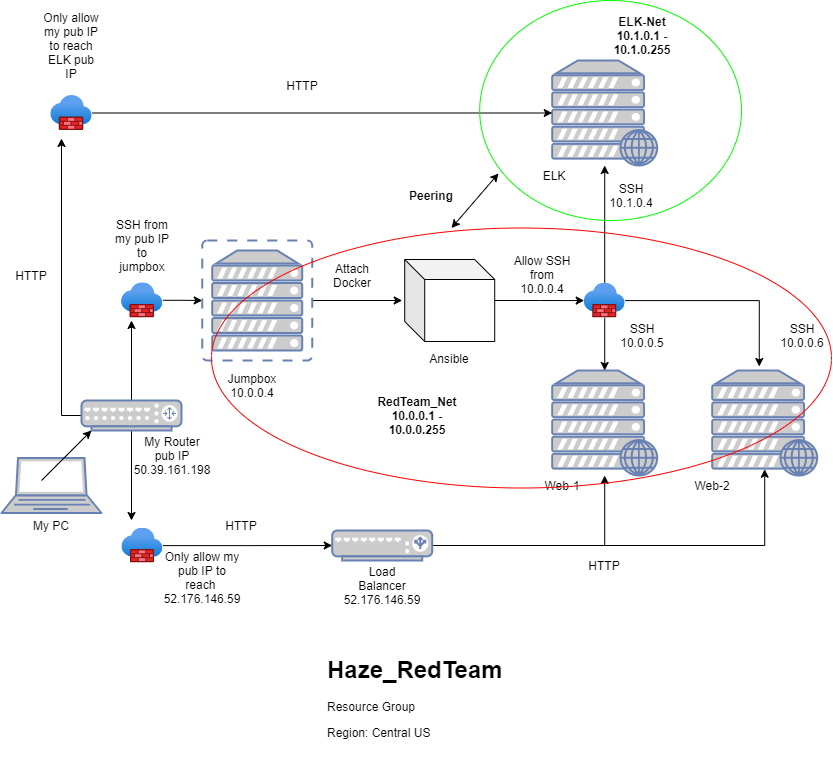

The diagram above was exported from draw.io. Its source (the exported page's mxGraphModel, read from the mxfile embedded in the PNG):
<mxGraphModel dx="868" dy="454" grid="1" gridSize="10" guides="1" tooltips="1" connect="1" arrows="1" fold="1" page="1" pageScale="1" pageWidth="850" pageHeight="1100" math="0" shadow="0">
  <root>
    <mxCell id="pcmERJx3j2PPhWbRQ9_g-0" />
    <mxCell id="pcmERJx3j2PPhWbRQ9_g-1" parent="pcmERJx3j2PPhWbRQ9_g-0" />
    <mxCell id="pcmERJx3j2PPhWbRQ9_g-5" value="" style="fontColor=#0066CC;verticalAlign=top;verticalLabelPosition=bottom;labelPosition=center;align=center;html=1;outlineConnect=0;fillColor=#CCCCCC;strokeColor=#6881B3;gradientColor=none;gradientDirection=north;strokeWidth=2;shape=mxgraph.networks.laptop;" parent="pcmERJx3j2PPhWbRQ9_g-1" vertex="1">
      <mxGeometry x="10.000000000000014" y="617.5" width="100" height="55" as="geometry" />
    </mxCell>
    <mxCell id="pcmERJx3j2PPhWbRQ9_g-6" style="edgeStyle=orthogonalEdgeStyle;rounded=0;orthogonalLoop=1;jettySize=auto;html=1;entryX=0.5;entryY=0.94;entryDx=0;entryDy=0;entryPerimeter=0;" parent="pcmERJx3j2PPhWbRQ9_g-1" source="pcmERJx3j2PPhWbRQ9_g-8" target="pcmERJx3j2PPhWbRQ9_g-10" edge="1">
      <mxGeometry relative="1" as="geometry">
        <Array as="points">
          <mxPoint x="773.71" y="705" />
        </Array>
      </mxGeometry>
    </mxCell>
    <mxCell id="pcmERJx3j2PPhWbRQ9_g-7" style="edgeStyle=orthogonalEdgeStyle;rounded=0;orthogonalLoop=1;jettySize=auto;html=1;" parent="pcmERJx3j2PPhWbRQ9_g-1" source="pcmERJx3j2PPhWbRQ9_g-8" target="pcmERJx3j2PPhWbRQ9_g-9" edge="1">
      <mxGeometry relative="1" as="geometry" />
    </mxCell>
    <mxCell id="pcmERJx3j2PPhWbRQ9_g-8" value="" style="fontColor=#0066CC;verticalAlign=top;verticalLabelPosition=bottom;labelPosition=center;align=center;html=1;outlineConnect=0;fillColor=#CCCCCC;strokeColor=#6881B3;gradientColor=none;gradientDirection=north;strokeWidth=2;shape=mxgraph.networks.load_balancer;" parent="pcmERJx3j2PPhWbRQ9_g-1" vertex="1">
      <mxGeometry x="340.71" y="690" width="100" height="30" as="geometry" />
    </mxCell>
    <mxCell id="pcmERJx3j2PPhWbRQ9_g-9" value="" style="fontColor=#0066CC;verticalAlign=top;verticalLabelPosition=bottom;labelPosition=center;align=center;html=1;outlineConnect=0;fillColor=#CCCCCC;strokeColor=#6881B3;gradientColor=none;gradientDirection=north;strokeWidth=2;shape=mxgraph.networks.web_server;" parent="pcmERJx3j2PPhWbRQ9_g-1" vertex="1">
      <mxGeometry x="560.71" y="530" width="105" height="105" as="geometry" />
    </mxCell>
    <mxCell id="pcmERJx3j2PPhWbRQ9_g-10" value="" style="fontColor=#0066CC;verticalAlign=top;verticalLabelPosition=bottom;labelPosition=center;align=center;html=1;outlineConnect=0;fillColor=#CCCCCC;strokeColor=#6881B3;gradientColor=none;gradientDirection=north;strokeWidth=2;shape=mxgraph.networks.web_server;" parent="pcmERJx3j2PPhWbRQ9_g-1" vertex="1">
      <mxGeometry x="720.71" y="530" width="105" height="105" as="geometry" />
    </mxCell>
    <mxCell id="pcmERJx3j2PPhWbRQ9_g-13" value="Jumpbox&lt;br&gt;10.0.0.4" style="text;html=1;strokeColor=none;fillColor=none;align=center;verticalAlign=middle;whiteSpace=wrap;rounded=0;" parent="pcmERJx3j2PPhWbRQ9_g-1" vertex="1">
      <mxGeometry x="231.42000000000002" y="530" width="60" height="30" as="geometry" />
    </mxCell>
    <mxCell id="pcmERJx3j2PPhWbRQ9_g-14" value="Ansible" style="text;html=1;strokeColor=none;fillColor=none;align=center;verticalAlign=middle;whiteSpace=wrap;rounded=0;" parent="pcmERJx3j2PPhWbRQ9_g-1" vertex="1">
      <mxGeometry x="428.21" y="502.5" width="60" height="30" as="geometry" />
    </mxCell>
    <mxCell id="pcmERJx3j2PPhWbRQ9_g-15" value="My PC" style="text;html=1;strokeColor=none;fillColor=none;align=center;verticalAlign=middle;whiteSpace=wrap;rounded=0;" parent="pcmERJx3j2PPhWbRQ9_g-1" vertex="1">
      <mxGeometry x="30" y="670" width="60" height="30" as="geometry" />
    </mxCell>
    <mxCell id="pcmERJx3j2PPhWbRQ9_g-16" value="Load Balancer&lt;br&gt;52.176.146.59" style="text;html=1;strokeColor=none;fillColor=none;align=center;verticalAlign=middle;whiteSpace=wrap;rounded=0;" parent="pcmERJx3j2PPhWbRQ9_g-1" vertex="1">
      <mxGeometry x="360.71" y="730" width="60" height="30" as="geometry" />
    </mxCell>
    <mxCell id="pcmERJx3j2PPhWbRQ9_g-17" value="Web-1" style="text;html=1;strokeColor=none;fillColor=none;align=center;verticalAlign=middle;whiteSpace=wrap;rounded=0;" parent="pcmERJx3j2PPhWbRQ9_g-1" vertex="1">
      <mxGeometry x="540.71" y="630" width="60" height="30" as="geometry" />
    </mxCell>
    <mxCell id="pcmERJx3j2PPhWbRQ9_g-18" value="Web-2" style="text;html=1;strokeColor=none;fillColor=none;align=center;verticalAlign=middle;whiteSpace=wrap;rounded=0;" parent="pcmERJx3j2PPhWbRQ9_g-1" vertex="1">
      <mxGeometry x="690.71" y="630" width="60" height="30" as="geometry" />
    </mxCell>
    <mxCell id="pcmERJx3j2PPhWbRQ9_g-19" value="Only allow my pub IP to reach &lt;br&gt;52.176.146.59" style="text;html=1;strokeColor=none;fillColor=none;align=center;verticalAlign=middle;whiteSpace=wrap;rounded=0;" parent="pcmERJx3j2PPhWbRQ9_g-1" vertex="1">
      <mxGeometry x="180.92000000000002" y="722.32" width="60" height="30" as="geometry" />
    </mxCell>
    <mxCell id="pcmERJx3j2PPhWbRQ9_g-20" value="SSH from my pub IP to jumpbox" style="text;html=1;strokeColor=none;fillColor=none;align=center;verticalAlign=middle;whiteSpace=wrap;rounded=0;" parent="pcmERJx3j2PPhWbRQ9_g-1" vertex="1">
      <mxGeometry x="120.92000000000002" y="390" width="60" height="30" as="geometry" />
    </mxCell>
    <mxCell id="pcmERJx3j2PPhWbRQ9_g-21" value="Attach Docker" style="text;html=1;strokeColor=none;fillColor=none;align=center;verticalAlign=middle;whiteSpace=wrap;rounded=0;" parent="pcmERJx3j2PPhWbRQ9_g-1" vertex="1">
      <mxGeometry x="330.71" y="420" width="60" height="30" as="geometry" />
    </mxCell>
    <mxCell id="pcmERJx3j2PPhWbRQ9_g-22" value="SSH 10.0.0.5" style="text;html=1;strokeColor=none;fillColor=none;align=center;verticalAlign=middle;whiteSpace=wrap;rounded=0;" parent="pcmERJx3j2PPhWbRQ9_g-1" vertex="1">
      <mxGeometry x="620.71" y="480" width="60" height="30" as="geometry" />
    </mxCell>
    <mxCell id="pcmERJx3j2PPhWbRQ9_g-23" value="SSH 10.0.0.6" style="text;html=1;strokeColor=none;fillColor=none;align=center;verticalAlign=middle;whiteSpace=wrap;rounded=0;" parent="pcmERJx3j2PPhWbRQ9_g-1" vertex="1">
      <mxGeometry x="780.71" y="480" width="60" height="30" as="geometry" />
    </mxCell>
    <mxCell id="6BTl6nPtO4wc1bHhjDnH-1" style="edgeStyle=orthogonalEdgeStyle;rounded=0;orthogonalLoop=1;jettySize=auto;html=1;" parent="pcmERJx3j2PPhWbRQ9_g-1" source="pcmERJx3j2PPhWbRQ9_g-24" target="pcmERJx3j2PPhWbRQ9_g-35" edge="1">
      <mxGeometry relative="1" as="geometry" />
    </mxCell>
    <mxCell id="pcmERJx3j2PPhWbRQ9_g-24" value="" style="aspect=fixed;html=1;points=[];align=center;image;fontSize=12;image=img/lib/azure2/networking/Firewalls.svg;" parent="pcmERJx3j2PPhWbRQ9_g-1" vertex="1">
      <mxGeometry x="130" y="442.32" width="41.42" height="35" as="geometry" />
    </mxCell>
    <mxCell id="pcmERJx3j2PPhWbRQ9_g-25" style="edgeStyle=orthogonalEdgeStyle;rounded=0;orthogonalLoop=1;jettySize=auto;html=1;entryX=0;entryY=0.5;entryDx=0;entryDy=0;entryPerimeter=0;" parent="pcmERJx3j2PPhWbRQ9_g-1" source="pcmERJx3j2PPhWbRQ9_g-26" target="pcmERJx3j2PPhWbRQ9_g-8" edge="1">
      <mxGeometry relative="1" as="geometry" />
    </mxCell>
    <mxCell id="pcmERJx3j2PPhWbRQ9_g-26" value="" style="aspect=fixed;html=1;points=[];align=center;image;fontSize=12;image=img/lib/azure2/networking/Firewalls.svg;" parent="pcmERJx3j2PPhWbRQ9_g-1" vertex="1">
      <mxGeometry x="130.42" y="687.6700000000001" width="41" height="34.65" as="geometry" />
    </mxCell>
    <mxCell id="pcmERJx3j2PPhWbRQ9_g-27" value="" style="edgeStyle=orthogonalEdgeStyle;rounded=0;orthogonalLoop=1;jettySize=auto;html=1;" parent="pcmERJx3j2PPhWbRQ9_g-1" source="pcmERJx3j2PPhWbRQ9_g-28" target="pcmERJx3j2PPhWbRQ9_g-31" edge="1">
      <mxGeometry relative="1" as="geometry" />
    </mxCell>
    <mxCell id="pcmERJx3j2PPhWbRQ9_g-28" value="" style="shape=cube;whiteSpace=wrap;html=1;boundedLbl=1;backgroundOutline=1;darkOpacity=0.05;darkOpacity2=0.1;" parent="pcmERJx3j2PPhWbRQ9_g-1" vertex="1">
      <mxGeometry x="413.21" y="419" width="90" height="82" as="geometry" />
    </mxCell>
    <mxCell id="pcmERJx3j2PPhWbRQ9_g-29" value="" style="edgeStyle=orthogonalEdgeStyle;rounded=0;orthogonalLoop=1;jettySize=auto;html=1;" parent="pcmERJx3j2PPhWbRQ9_g-1" source="pcmERJx3j2PPhWbRQ9_g-31" target="pcmERJx3j2PPhWbRQ9_g-9" edge="1">
      <mxGeometry relative="1" as="geometry" />
    </mxCell>
    <mxCell id="pcmERJx3j2PPhWbRQ9_g-30" style="edgeStyle=orthogonalEdgeStyle;rounded=0;orthogonalLoop=1;jettySize=auto;html=1;entryX=0.448;entryY=-0.038;entryDx=0;entryDy=0;entryPerimeter=0;" parent="pcmERJx3j2PPhWbRQ9_g-1" source="pcmERJx3j2PPhWbRQ9_g-31" target="pcmERJx3j2PPhWbRQ9_g-10" edge="1">
      <mxGeometry relative="1" as="geometry" />
    </mxCell>
    <mxCell id="6BTl6nPtO4wc1bHhjDnH-12" style="edgeStyle=orthogonalEdgeStyle;rounded=0;orthogonalLoop=1;jettySize=auto;html=1;" parent="pcmERJx3j2PPhWbRQ9_g-1" source="pcmERJx3j2PPhWbRQ9_g-31" target="KlbWpnjTA6mgTwn7ElMY-0" edge="1">
      <mxGeometry relative="1" as="geometry" />
    </mxCell>
    <mxCell id="pcmERJx3j2PPhWbRQ9_g-31" value="" style="aspect=fixed;html=1;points=[];align=center;image;fontSize=12;image=img/lib/azure2/networking/Firewalls.svg;" parent="pcmERJx3j2PPhWbRQ9_g-1" vertex="1">
      <mxGeometry x="592.71" y="442.67" width="41" height="34.65" as="geometry" />
    </mxCell>
    <mxCell id="pcmERJx3j2PPhWbRQ9_g-32" value="Allow SSH from 10.0.0.4&lt;br&gt;" style="text;html=1;strokeColor=none;fillColor=none;align=center;verticalAlign=middle;whiteSpace=wrap;rounded=0;" parent="pcmERJx3j2PPhWbRQ9_g-1" vertex="1">
      <mxGeometry x="520.71" y="419" width="60" height="30" as="geometry" />
    </mxCell>
    <mxCell id="pcmERJx3j2PPhWbRQ9_g-33" value="&lt;h1&gt;Haze_RedTeam&lt;/h1&gt;&lt;p&gt;Resource Group&lt;/p&gt;&lt;p&gt;Region: Central US&lt;/p&gt;&lt;p&gt;&lt;br&gt;&lt;/p&gt;&lt;p&gt;&lt;br&gt;&lt;/p&gt;" style="text;html=1;strokeColor=none;fillColor=none;spacing=5;spacingTop=-20;whiteSpace=wrap;overflow=hidden;rounded=0;" parent="pcmERJx3j2PPhWbRQ9_g-1" vertex="1">
      <mxGeometry x="330.71" y="810" width="190" height="120" as="geometry" />
    </mxCell>
    <mxCell id="pcmERJx3j2PPhWbRQ9_g-34" value="HTTP" style="text;html=1;strokeColor=none;fillColor=none;align=center;verticalAlign=middle;whiteSpace=wrap;rounded=0;" parent="pcmERJx3j2PPhWbRQ9_g-1" vertex="1">
      <mxGeometry x="583.21" y="710" width="60" height="30" as="geometry" />
    </mxCell>
    <mxCell id="6BTl6nPtO4wc1bHhjDnH-2" style="edgeStyle=orthogonalEdgeStyle;rounded=0;orthogonalLoop=1;jettySize=auto;html=1;" parent="pcmERJx3j2PPhWbRQ9_g-1" source="pcmERJx3j2PPhWbRQ9_g-35" edge="1">
      <mxGeometry relative="1" as="geometry">
        <mxPoint x="410.71" y="460" as="targetPoint" />
      </mxGeometry>
    </mxCell>
    <mxCell id="pcmERJx3j2PPhWbRQ9_g-35" value="" style="fontColor=#0066CC;verticalAlign=top;verticalLabelPosition=bottom;labelPosition=center;align=center;html=1;outlineConnect=0;fillColor=#CCCCCC;strokeColor=#6881B3;gradientColor=none;gradientDirection=north;strokeWidth=2;shape=mxgraph.networks.virtual_server;" parent="pcmERJx3j2PPhWbRQ9_g-1" vertex="1">
      <mxGeometry x="210.71" y="400" width="110" height="120" as="geometry" />
    </mxCell>
    <mxCell id="KlbWpnjTA6mgTwn7ElMY-0" value="" style="fontColor=#0066CC;verticalAlign=top;verticalLabelPosition=bottom;labelPosition=center;align=center;html=1;outlineConnect=0;fillColor=#CCCCCC;strokeColor=#6881B3;gradientColor=none;gradientDirection=north;strokeWidth=2;shape=mxgraph.networks.web_server;" parent="pcmERJx3j2PPhWbRQ9_g-1" vertex="1">
      <mxGeometry x="560.71" y="220" width="105" height="105" as="geometry" />
    </mxCell>
    <mxCell id="6BTl6nPtO4wc1bHhjDnH-8" style="edgeStyle=orthogonalEdgeStyle;rounded=0;orthogonalLoop=1;jettySize=auto;html=1;" parent="pcmERJx3j2PPhWbRQ9_g-1" source="6BTl6nPtO4wc1bHhjDnH-4" target="KlbWpnjTA6mgTwn7ElMY-0" edge="1">
      <mxGeometry relative="1" as="geometry" />
    </mxCell>
    <mxCell id="6BTl6nPtO4wc1bHhjDnH-4" value="" style="aspect=fixed;html=1;points=[];align=center;image;fontSize=12;image=img/lib/azure2/networking/Firewalls.svg;" parent="pcmERJx3j2PPhWbRQ9_g-1" vertex="1">
      <mxGeometry x="59.29" y="255" width="41.42" height="35" as="geometry" />
    </mxCell>
    <mxCell id="6BTl6nPtO4wc1bHhjDnH-7" value="Only allow my pub IP to reach ELK pub IP" style="text;html=1;strokeColor=none;fillColor=none;align=center;verticalAlign=middle;whiteSpace=wrap;rounded=0;" parent="pcmERJx3j2PPhWbRQ9_g-1" vertex="1">
      <mxGeometry x="50.00000000000002" y="190" width="60" height="30" as="geometry" />
    </mxCell>
    <mxCell id="6BTl6nPtO4wc1bHhjDnH-9" value="HTTP" style="text;html=1;strokeColor=none;fillColor=none;align=center;verticalAlign=middle;whiteSpace=wrap;rounded=0;" parent="pcmERJx3j2PPhWbRQ9_g-1" vertex="1">
      <mxGeometry x="280.71" y="230" width="60" height="30" as="geometry" />
    </mxCell>
    <mxCell id="6BTl6nPtO4wc1bHhjDnH-10" value="HTTP" style="text;html=1;strokeColor=none;fillColor=none;align=center;verticalAlign=middle;whiteSpace=wrap;rounded=0;" parent="pcmERJx3j2PPhWbRQ9_g-1" vertex="1">
      <mxGeometry x="10" y="420" width="60" height="30" as="geometry" />
    </mxCell>
    <mxCell id="6BTl6nPtO4wc1bHhjDnH-11" value="HTTP" style="text;html=1;strokeColor=none;fillColor=none;align=center;verticalAlign=middle;whiteSpace=wrap;rounded=0;" parent="pcmERJx3j2PPhWbRQ9_g-1" vertex="1">
      <mxGeometry x="220" y="670" width="60" height="30" as="geometry" />
    </mxCell>
    <mxCell id="6BTl6nPtO4wc1bHhjDnH-13" value="SSH&lt;br&gt;10.1.0.4" style="text;html=1;strokeColor=none;fillColor=none;align=center;verticalAlign=middle;whiteSpace=wrap;rounded=0;" parent="pcmERJx3j2PPhWbRQ9_g-1" vertex="1">
      <mxGeometry x="610" y="340" width="60" height="30" as="geometry" />
    </mxCell>
    <mxCell id="6BTl6nPtO4wc1bHhjDnH-14" value="ELK" style="text;html=1;strokeColor=none;fillColor=none;align=center;verticalAlign=middle;whiteSpace=wrap;rounded=0;" parent="pcmERJx3j2PPhWbRQ9_g-1" vertex="1">
      <mxGeometry x="532.71" y="320" width="60" height="30" as="geometry" />
    </mxCell>
    <mxCell id="6BTl6nPtO4wc1bHhjDnH-15" value="" style="ellipse;whiteSpace=wrap;html=1;fillColor=none;strokeColor=#FF0000;" parent="pcmERJx3j2PPhWbRQ9_g-1" vertex="1">
      <mxGeometry x="220" y="387.5" width="620" height="260" as="geometry" />
    </mxCell>
    <mxCell id="6BTl6nPtO4wc1bHhjDnH-16" value="&lt;b&gt;RedTeam_Net&lt;br&gt;10.0.0.1 - 10.0.0.255&lt;br&gt;&lt;/b&gt;" style="text;html=1;strokeColor=none;fillColor=none;align=center;verticalAlign=middle;whiteSpace=wrap;rounded=0;" parent="pcmERJx3j2PPhWbRQ9_g-1" vertex="1">
      <mxGeometry x="395.71" y="560" width="60" height="30" as="geometry" />
    </mxCell>
    <mxCell id="6BTl6nPtO4wc1bHhjDnH-17" value="" style="ellipse;whiteSpace=wrap;html=1;fillColor=none;strokeColor=#00FF00;" parent="pcmERJx3j2PPhWbRQ9_g-1" vertex="1">
      <mxGeometry x="488.21" y="160" width="261.79" height="220" as="geometry" />
    </mxCell>
    <mxCell id="6BTl6nPtO4wc1bHhjDnH-18" value="&lt;b&gt;ELK-Net&lt;br&gt;10.1.0.1 - 10.1.0.255&lt;br&gt;&lt;/b&gt;" style="text;html=1;strokeColor=none;fillColor=none;align=center;verticalAlign=middle;whiteSpace=wrap;rounded=0;" parent="pcmERJx3j2PPhWbRQ9_g-1" vertex="1">
      <mxGeometry x="620.71" y="180" width="60" height="30" as="geometry" />
    </mxCell>
    <mxCell id="6BTl6nPtO4wc1bHhjDnH-21" value="" style="endArrow=classic;startArrow=classic;html=1;rounded=0;entryX=0.072;entryY=0.786;entryDx=0;entryDy=0;entryPerimeter=0;" parent="pcmERJx3j2PPhWbRQ9_g-1" target="6BTl6nPtO4wc1bHhjDnH-17" edge="1">
      <mxGeometry width="50" height="50" relative="1" as="geometry">
        <mxPoint x="460" y="387.5" as="sourcePoint" />
        <mxPoint x="510" y="337.5" as="targetPoint" />
      </mxGeometry>
    </mxCell>
    <mxCell id="6BTl6nPtO4wc1bHhjDnH-22" value="&lt;b&gt;Peering&lt;/b&gt;" style="text;html=1;strokeColor=none;fillColor=none;align=center;verticalAlign=middle;whiteSpace=wrap;rounded=0;" parent="pcmERJx3j2PPhWbRQ9_g-1" vertex="1">
      <mxGeometry x="410" y="340" width="60" height="30" as="geometry" />
    </mxCell>
    <mxCell id="6mJ1r_X5roEJHOsbmYum-3" style="edgeStyle=orthogonalEdgeStyle;rounded=0;orthogonalLoop=1;jettySize=auto;html=1;" edge="1" parent="pcmERJx3j2PPhWbRQ9_g-1" source="6mJ1r_X5roEJHOsbmYum-0">
      <mxGeometry relative="1" as="geometry">
        <mxPoint x="140" y="680" as="targetPoint" />
      </mxGeometry>
    </mxCell>
    <mxCell id="6mJ1r_X5roEJHOsbmYum-4" style="edgeStyle=orthogonalEdgeStyle;rounded=0;orthogonalLoop=1;jettySize=auto;html=1;" edge="1" parent="pcmERJx3j2PPhWbRQ9_g-1" source="6mJ1r_X5roEJHOsbmYum-0">
      <mxGeometry relative="1" as="geometry">
        <mxPoint x="140" y="480" as="targetPoint" />
      </mxGeometry>
    </mxCell>
    <mxCell id="6mJ1r_X5roEJHOsbmYum-5" style="edgeStyle=orthogonalEdgeStyle;rounded=0;orthogonalLoop=1;jettySize=auto;html=1;" edge="1" parent="pcmERJx3j2PPhWbRQ9_g-1" source="6mJ1r_X5roEJHOsbmYum-0">
      <mxGeometry relative="1" as="geometry">
        <mxPoint x="70" y="298" as="targetPoint" />
      </mxGeometry>
    </mxCell>
    <mxCell id="6mJ1r_X5roEJHOsbmYum-0" value="" style="fontColor=#0066CC;verticalAlign=top;verticalLabelPosition=bottom;labelPosition=center;align=center;html=1;outlineConnect=0;fillColor=#CCCCCC;strokeColor=#6881B3;gradientColor=none;gradientDirection=north;strokeWidth=2;shape=mxgraph.networks.router;" vertex="1" parent="pcmERJx3j2PPhWbRQ9_g-1">
      <mxGeometry x="90" y="560" width="100" height="30" as="geometry" />
    </mxCell>
    <mxCell id="6mJ1r_X5roEJHOsbmYum-2" value="" style="endArrow=classic;html=1;rounded=0;" edge="1" parent="pcmERJx3j2PPhWbRQ9_g-1">
      <mxGeometry width="50" height="50" relative="1" as="geometry">
        <mxPoint x="50" y="640" as="sourcePoint" />
        <mxPoint x="100" y="590" as="targetPoint" />
      </mxGeometry>
    </mxCell>
    <mxCell id="6mJ1r_X5roEJHOsbmYum-6" value="My Router pub IP&lt;br&gt;50.39.161.198" style="text;html=1;strokeColor=none;fillColor=none;align=center;verticalAlign=middle;whiteSpace=wrap;rounded=0;" vertex="1" parent="pcmERJx3j2PPhWbRQ9_g-1">
      <mxGeometry x="150.70999999999998" y="600" width="60" height="30" as="geometry" />
    </mxCell>
  </root>
</mxGraphModel>